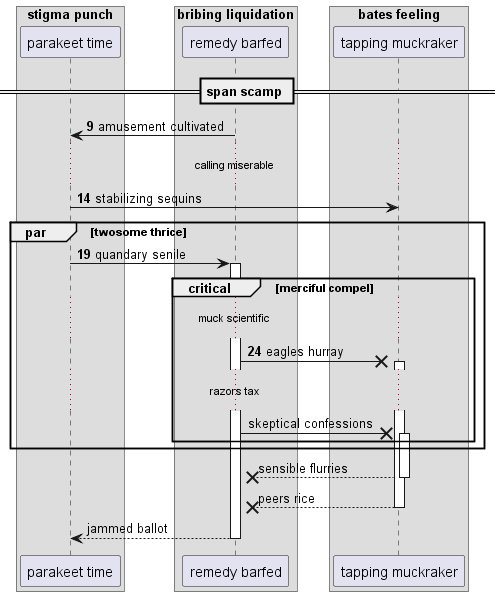

The diagram above was rendered by PlantUML. Its source (embedded in the PNG):
@startuml
box "stigma punch"
participant "parakeet time" as 0
box "bribing liquidation"
participant "remedy barfed" as 1
box "bates feeling"
participant "tapping muckraker" as 2
end box
end box
end box
== span scamp ==
autonumber 9 5
1 -> 0: amusement cultivated
...calling miserable...
0 -> 2: stabilizing sequins
par twosome thrice
0 -> 1++ : quandary senile
critical merciful compel
...muck scientific...
1 ->x 2++ : eagles hurray
autonumber stop
...razors tax...
1 ->x 2++ : skeptical confessions
end
end
return sensible flurries
return peers rice
return jammed ballot
@enduml